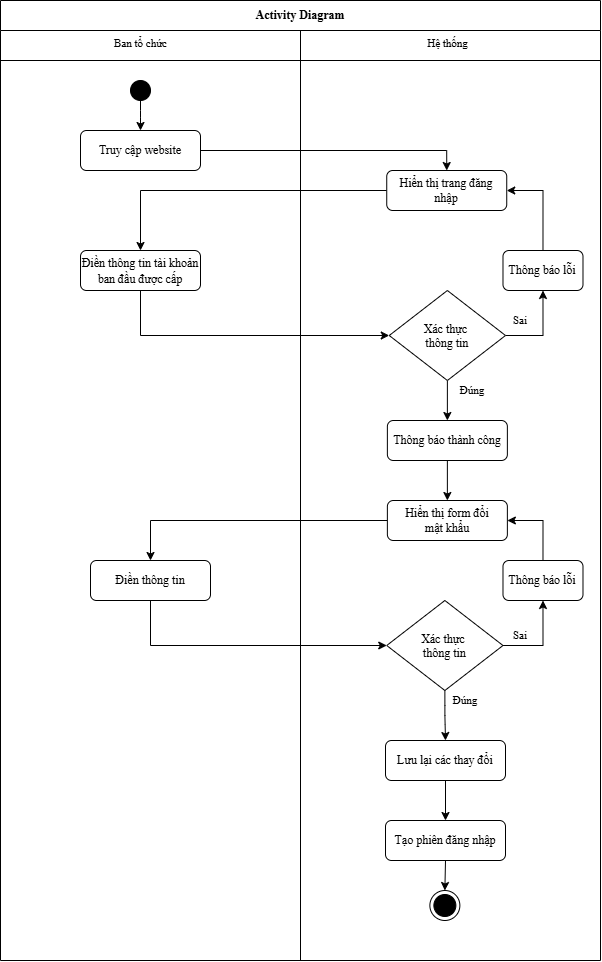

The diagram above was exported from draw.io. Its source (the exported page's mxGraphModel, read from the mxfile embedded in the PNG):
<mxGraphModel dx="530" dy="398" grid="1" gridSize="10" guides="1" tooltips="1" connect="1" arrows="1" fold="1" page="1" pageScale="1" pageWidth="850" pageHeight="1100" math="0" shadow="0" adaptiveColors="none">
  <root>
    <mxCell id="0" />
    <mxCell id="1" parent="0" />
    <mxCell id="kd5NGqTLEA-eU1Km4q2p-3" value="Activity Diagram" style="swimlane;whiteSpace=wrap;html=1;startSize=30;fontFamily=Times New Roman;" parent="1" vertex="1">
      <mxGeometry x="40" y="40" width="600" height="960" as="geometry" />
    </mxCell>
    <mxCell id="kd5NGqTLEA-eU1Km4q2p-5" value="" style="endArrow=none;html=1;fontFamily=Times New Roman;" parent="kd5NGqTLEA-eU1Km4q2p-3" edge="1">
      <mxGeometry width="50" height="50" relative="1" as="geometry">
        <mxPoint y="60" as="sourcePoint" />
        <mxPoint x="600" y="60" as="targetPoint" />
      </mxGeometry>
    </mxCell>
    <mxCell id="kd5NGqTLEA-eU1Km4q2p-28" style="edgeStyle=orthogonalEdgeStyle;orthogonalLoop=1;jettySize=auto;html=1;exitX=0.5;exitY=1;exitDx=0;exitDy=0;fontFamily=Times New Roman;" parent="kd5NGqTLEA-eU1Km4q2p-3" source="kd5NGqTLEA-eU1Km4q2p-11" target="kd5NGqTLEA-eU1Km4q2p-14" edge="1">
      <mxGeometry relative="1" as="geometry" />
    </mxCell>
    <mxCell id="kd5NGqTLEA-eU1Km4q2p-11" value="" style="ellipse;fillColor=strokeColor;html=1;fontFamily=Times New Roman;" parent="kd5NGqTLEA-eU1Km4q2p-3" vertex="1">
      <mxGeometry x="130" y="80" width="20" height="20" as="geometry" />
    </mxCell>
    <mxCell id="823N92_Fza4KQNYGvEQo-1" style="edgeStyle=orthogonalEdgeStyle;shape=connector;curved=0;rounded=0;hachureGap=4;orthogonalLoop=1;jettySize=auto;html=1;exitX=1;exitY=0.5;exitDx=0;exitDy=0;entryX=0.5;entryY=0;entryDx=0;entryDy=0;strokeColor=default;align=center;verticalAlign=middle;fontFamily=Times New Roman;fontSize=11;fontColor=default;labelBackgroundColor=default;endArrow=classic;" edge="1" parent="kd5NGqTLEA-eU1Km4q2p-3" source="kd5NGqTLEA-eU1Km4q2p-14" target="kd5NGqTLEA-eU1Km4q2p-15">
      <mxGeometry relative="1" as="geometry" />
    </mxCell>
    <mxCell id="kd5NGqTLEA-eU1Km4q2p-14" value="Truy cập website" style="rounded=1;whiteSpace=wrap;html=1;fontFamily=Times New Roman;" parent="kd5NGqTLEA-eU1Km4q2p-3" vertex="1">
      <mxGeometry x="80" y="130" width="120" height="40" as="geometry" />
    </mxCell>
    <mxCell id="823N92_Fza4KQNYGvEQo-9" style="edgeStyle=orthogonalEdgeStyle;shape=connector;curved=0;rounded=0;hachureGap=4;orthogonalLoop=1;jettySize=auto;html=1;exitX=0;exitY=0.5;exitDx=0;exitDy=0;entryX=0.5;entryY=0;entryDx=0;entryDy=0;strokeColor=default;align=center;verticalAlign=middle;fontFamily=Times New Roman;fontSize=11;fontColor=default;labelBackgroundColor=default;endArrow=classic;" edge="1" parent="kd5NGqTLEA-eU1Km4q2p-3" source="kd5NGqTLEA-eU1Km4q2p-15" target="kd5NGqTLEA-eU1Km4q2p-21">
      <mxGeometry relative="1" as="geometry" />
    </mxCell>
    <mxCell id="kd5NGqTLEA-eU1Km4q2p-15" value="Hiển thị trang đăng nhập" style="rounded=1;whiteSpace=wrap;html=1;fontFamily=Times New Roman;" parent="kd5NGqTLEA-eU1Km4q2p-3" vertex="1">
      <mxGeometry x="386.24" y="170" width="120" height="40" as="geometry" />
    </mxCell>
    <mxCell id="823N92_Fza4KQNYGvEQo-3" style="edgeStyle=orthogonalEdgeStyle;shape=connector;curved=0;rounded=0;hachureGap=4;orthogonalLoop=1;jettySize=auto;html=1;exitX=0.5;exitY=1;exitDx=0;exitDy=0;entryX=0;entryY=0.5;entryDx=0;entryDy=0;strokeColor=default;align=center;verticalAlign=middle;fontFamily=Times New Roman;fontSize=11;fontColor=default;labelBackgroundColor=default;endArrow=classic;" edge="1" parent="kd5NGqTLEA-eU1Km4q2p-3" source="kd5NGqTLEA-eU1Km4q2p-21" target="kd5NGqTLEA-eU1Km4q2p-44">
      <mxGeometry relative="1" as="geometry" />
    </mxCell>
    <mxCell id="kd5NGqTLEA-eU1Km4q2p-21" value="&lt;font style=&quot;font-size: 12px;&quot;&gt;Điền thông tin tài khoản ban đầu được cấp&lt;/font&gt;" style="rounded=1;whiteSpace=wrap;html=1;fontSize=13;fontFamily=Times New Roman;" parent="kd5NGqTLEA-eU1Km4q2p-3" vertex="1">
      <mxGeometry x="80" y="250" width="120" height="40" as="geometry" />
    </mxCell>
    <mxCell id="kd5NGqTLEA-eU1Km4q2p-34" style="edgeStyle=orthogonalEdgeStyle;shape=connector;rounded=1;orthogonalLoop=1;jettySize=auto;html=1;exitX=0.5;exitY=1;exitDx=0;exitDy=0;entryX=0.5;entryY=0;entryDx=0;entryDy=0;strokeColor=default;align=center;verticalAlign=middle;fontFamily=Times New Roman;fontSize=11;fontColor=default;labelBackgroundColor=default;startArrow=none;startFill=0;endArrow=classic;" parent="kd5NGqTLEA-eU1Km4q2p-3" source="kd5NGqTLEA-eU1Km4q2p-44" target="kd5NGqTLEA-eU1Km4q2p-25" edge="1">
      <mxGeometry relative="1" as="geometry">
        <mxPoint x="363.74" y="380" as="sourcePoint" />
      </mxGeometry>
    </mxCell>
    <mxCell id="823N92_Fza4KQNYGvEQo-2" style="edgeStyle=orthogonalEdgeStyle;shape=connector;curved=0;rounded=0;hachureGap=4;orthogonalLoop=1;jettySize=auto;html=1;exitX=0.5;exitY=0;exitDx=0;exitDy=0;entryX=1;entryY=0.5;entryDx=0;entryDy=0;strokeColor=default;align=center;verticalAlign=middle;fontFamily=Times New Roman;fontSize=11;fontColor=default;labelBackgroundColor=default;endArrow=classic;" edge="1" parent="kd5NGqTLEA-eU1Km4q2p-3" source="kd5NGqTLEA-eU1Km4q2p-24" target="kd5NGqTLEA-eU1Km4q2p-15">
      <mxGeometry relative="1" as="geometry" />
    </mxCell>
    <mxCell id="kd5NGqTLEA-eU1Km4q2p-24" value="Thông báo lỗi" style="rounded=1;whiteSpace=wrap;html=1;fontFamily=Times New Roman;" parent="kd5NGqTLEA-eU1Km4q2p-3" vertex="1">
      <mxGeometry x="502.49" y="250" width="80" height="40" as="geometry" />
    </mxCell>
    <mxCell id="kd5NGqTLEA-eU1Km4q2p-45" style="edgeStyle=orthogonalEdgeStyle;shape=connector;rounded=1;orthogonalLoop=1;jettySize=auto;html=1;exitX=0.5;exitY=1;exitDx=0;exitDy=0;entryX=0.5;entryY=0;entryDx=0;entryDy=0;strokeColor=default;align=center;verticalAlign=middle;fontFamily=Times New Roman;fontSize=11;fontColor=default;labelBackgroundColor=default;startArrow=none;startFill=0;endArrow=classic;" parent="kd5NGqTLEA-eU1Km4q2p-3" source="kd5NGqTLEA-eU1Km4q2p-25" target="kd5NGqTLEA-eU1Km4q2p-46" edge="1">
      <mxGeometry relative="1" as="geometry">
        <mxPoint x="446.22500000000014" y="550" as="targetPoint" />
      </mxGeometry>
    </mxCell>
    <mxCell id="kd5NGqTLEA-eU1Km4q2p-25" value="Thông báo thành công" style="rounded=1;whiteSpace=wrap;html=1;fontFamily=Times New Roman;" parent="kd5NGqTLEA-eU1Km4q2p-3" vertex="1">
      <mxGeometry x="386.87" y="420" width="120" height="40" as="geometry" />
    </mxCell>
    <mxCell id="kd5NGqTLEA-eU1Km4q2p-41" value="Ban tổ chức" style="text;html=1;align=center;verticalAlign=middle;resizable=0;points=[];autosize=1;strokeColor=none;fillColor=none;fontFamily=Times New Roman;fontSize=11;fontColor=default;labelBackgroundColor=default;" parent="kd5NGqTLEA-eU1Km4q2p-3" vertex="1">
      <mxGeometry x="100" y="28" width="80" height="30" as="geometry" />
    </mxCell>
    <mxCell id="kd5NGqTLEA-eU1Km4q2p-42" value="Hệ thống" style="text;html=1;align=center;verticalAlign=middle;resizable=0;points=[];autosize=1;strokeColor=none;fillColor=none;fontFamily=Times New Roman;fontSize=11;fontColor=default;labelBackgroundColor=default;" parent="kd5NGqTLEA-eU1Km4q2p-3" vertex="1">
      <mxGeometry x="416.88" y="28" width="60" height="30" as="geometry" />
    </mxCell>
    <mxCell id="823N92_Fza4KQNYGvEQo-4" style="edgeStyle=orthogonalEdgeStyle;shape=connector;curved=0;rounded=0;hachureGap=4;orthogonalLoop=1;jettySize=auto;html=1;exitX=1;exitY=0.5;exitDx=0;exitDy=0;entryX=0.5;entryY=1;entryDx=0;entryDy=0;strokeColor=default;align=center;verticalAlign=middle;fontFamily=Times New Roman;fontSize=11;fontColor=default;labelBackgroundColor=default;endArrow=classic;" edge="1" parent="kd5NGqTLEA-eU1Km4q2p-3" source="kd5NGqTLEA-eU1Km4q2p-44" target="kd5NGqTLEA-eU1Km4q2p-24">
      <mxGeometry relative="1" as="geometry" />
    </mxCell>
    <mxCell id="kd5NGqTLEA-eU1Km4q2p-44" value="Xác thực &#10;thông tin" style="rhombus;fontFamily=Times New Roman;" parent="kd5NGqTLEA-eU1Km4q2p-3" vertex="1">
      <mxGeometry x="388.75" y="290" width="116.25" height="90" as="geometry" />
    </mxCell>
    <mxCell id="kd5NGqTLEA-eU1Km4q2p-37" value="Đúng" style="text;html=1;align=center;verticalAlign=middle;whiteSpace=wrap;rounded=0;fontFamily=Times New Roman;fontSize=11;fontColor=default;labelBackgroundColor=default;" parent="kd5NGqTLEA-eU1Km4q2p-3" vertex="1">
      <mxGeometry x="449.99" y="380" width="43.75" height="20" as="geometry" />
    </mxCell>
    <mxCell id="823N92_Fza4KQNYGvEQo-5" style="edgeStyle=orthogonalEdgeStyle;shape=connector;curved=0;rounded=0;hachureGap=4;orthogonalLoop=1;jettySize=auto;html=1;exitX=0;exitY=0.5;exitDx=0;exitDy=0;entryX=0.5;entryY=0;entryDx=0;entryDy=0;strokeColor=default;align=center;verticalAlign=middle;fontFamily=Times New Roman;fontSize=11;fontColor=default;labelBackgroundColor=default;endArrow=classic;" edge="1" parent="kd5NGqTLEA-eU1Km4q2p-3" source="kd5NGqTLEA-eU1Km4q2p-46" target="kd5NGqTLEA-eU1Km4q2p-47">
      <mxGeometry relative="1" as="geometry" />
    </mxCell>
    <mxCell id="kd5NGqTLEA-eU1Km4q2p-46" value="Hiển thị form đổi&lt;br&gt;mật khẩu" style="rounded=1;whiteSpace=wrap;html=1;fontFamily=Times New Roman;" parent="kd5NGqTLEA-eU1Km4q2p-3" vertex="1">
      <mxGeometry x="386.87" y="500" width="120" height="40" as="geometry" />
    </mxCell>
    <mxCell id="823N92_Fza4KQNYGvEQo-7" style="edgeStyle=orthogonalEdgeStyle;shape=connector;curved=0;rounded=0;hachureGap=4;orthogonalLoop=1;jettySize=auto;html=1;exitX=0.5;exitY=1;exitDx=0;exitDy=0;entryX=0;entryY=0.5;entryDx=0;entryDy=0;strokeColor=default;align=center;verticalAlign=middle;fontFamily=Times New Roman;fontSize=11;fontColor=default;labelBackgroundColor=default;endArrow=classic;" edge="1" parent="kd5NGqTLEA-eU1Km4q2p-3" source="kd5NGqTLEA-eU1Km4q2p-47" target="kd5NGqTLEA-eU1Km4q2p-53">
      <mxGeometry relative="1" as="geometry" />
    </mxCell>
    <mxCell id="kd5NGqTLEA-eU1Km4q2p-47" value="Điền thông tin" style="rounded=1;whiteSpace=wrap;html=1;fontFamily=Times New Roman;" parent="kd5NGqTLEA-eU1Km4q2p-3" vertex="1">
      <mxGeometry x="90" y="560" width="120" height="40" as="geometry" />
    </mxCell>
    <mxCell id="kd5NGqTLEA-eU1Km4q2p-38" value="Sai" style="text;html=1;align=center;verticalAlign=middle;whiteSpace=wrap;rounded=0;fontFamily=Times New Roman;fontSize=11;fontColor=default;labelBackgroundColor=default;" parent="kd5NGqTLEA-eU1Km4q2p-3" vertex="1">
      <mxGeometry x="509.99" y="310" width="20" height="20" as="geometry" />
    </mxCell>
    <mxCell id="kd5NGqTLEA-eU1Km4q2p-49" style="edgeStyle=orthogonalEdgeStyle;shape=connector;rounded=1;orthogonalLoop=1;jettySize=auto;html=1;exitX=0.5;exitY=1;exitDx=0;exitDy=0;entryX=0.5;entryY=0;entryDx=0;entryDy=0;strokeColor=default;align=center;verticalAlign=middle;fontFamily=Times New Roman;fontSize=11;fontColor=default;labelBackgroundColor=default;startArrow=none;startFill=0;endArrow=classic;" parent="kd5NGqTLEA-eU1Km4q2p-3" source="kd5NGqTLEA-eU1Km4q2p-53" target="kd5NGqTLEA-eU1Km4q2p-51" edge="1">
      <mxGeometry relative="1" as="geometry">
        <mxPoint x="444.99" y="860" as="sourcePoint" />
      </mxGeometry>
    </mxCell>
    <mxCell id="823N92_Fza4KQNYGvEQo-6" style="edgeStyle=orthogonalEdgeStyle;shape=connector;curved=0;rounded=0;hachureGap=4;orthogonalLoop=1;jettySize=auto;html=1;exitX=0.5;exitY=0;exitDx=0;exitDy=0;entryX=1;entryY=0.5;entryDx=0;entryDy=0;strokeColor=default;align=center;verticalAlign=middle;fontFamily=Times New Roman;fontSize=11;fontColor=default;labelBackgroundColor=default;endArrow=classic;" edge="1" parent="kd5NGqTLEA-eU1Km4q2p-3" source="kd5NGqTLEA-eU1Km4q2p-50" target="kd5NGqTLEA-eU1Km4q2p-46">
      <mxGeometry relative="1" as="geometry" />
    </mxCell>
    <mxCell id="kd5NGqTLEA-eU1Km4q2p-50" value="Thông báo lỗi" style="rounded=1;whiteSpace=wrap;html=1;fontFamily=Times New Roman;" parent="kd5NGqTLEA-eU1Km4q2p-3" vertex="1">
      <mxGeometry x="502.49" y="560" width="80" height="40" as="geometry" />
    </mxCell>
    <mxCell id="kd5NGqTLEA-eU1Km4q2p-58" style="edgeStyle=orthogonalEdgeStyle;shape=connector;rounded=1;orthogonalLoop=1;jettySize=auto;html=1;exitX=0.5;exitY=1;exitDx=0;exitDy=0;entryX=0.5;entryY=0;entryDx=0;entryDy=0;strokeColor=default;align=center;verticalAlign=middle;fontFamily=Times New Roman;fontSize=11;fontColor=default;labelBackgroundColor=default;startArrow=none;startFill=0;endArrow=classic;" parent="kd5NGqTLEA-eU1Km4q2p-3" source="kd5NGqTLEA-eU1Km4q2p-51" target="kd5NGqTLEA-eU1Km4q2p-26" edge="1">
      <mxGeometry relative="1" as="geometry" />
    </mxCell>
    <mxCell id="kd5NGqTLEA-eU1Km4q2p-51" value="Lưu lại các thay đổi" style="rounded=1;whiteSpace=wrap;html=1;fontFamily=Times New Roman;" parent="kd5NGqTLEA-eU1Km4q2p-3" vertex="1">
      <mxGeometry x="385" y="740" width="120" height="40" as="geometry" />
    </mxCell>
    <mxCell id="kd5NGqTLEA-eU1Km4q2p-52" value="Sai" style="text;html=1;align=center;verticalAlign=middle;whiteSpace=wrap;rounded=0;fontFamily=Times New Roman;fontSize=11;fontColor=default;labelBackgroundColor=default;" parent="kd5NGqTLEA-eU1Km4q2p-3" vertex="1">
      <mxGeometry x="509.99" y="630" width="20" height="10" as="geometry" />
    </mxCell>
    <mxCell id="823N92_Fza4KQNYGvEQo-8" style="edgeStyle=orthogonalEdgeStyle;shape=connector;curved=0;rounded=0;hachureGap=4;orthogonalLoop=1;jettySize=auto;html=1;exitX=1;exitY=0.5;exitDx=0;exitDy=0;entryX=0.5;entryY=1;entryDx=0;entryDy=0;strokeColor=default;align=center;verticalAlign=middle;fontFamily=Times New Roman;fontSize=11;fontColor=default;labelBackgroundColor=default;endArrow=classic;" edge="1" parent="kd5NGqTLEA-eU1Km4q2p-3" source="kd5NGqTLEA-eU1Km4q2p-53" target="kd5NGqTLEA-eU1Km4q2p-50">
      <mxGeometry relative="1" as="geometry" />
    </mxCell>
    <mxCell id="kd5NGqTLEA-eU1Km4q2p-53" value="Xác thực &#10;thông tin" style="rhombus;fontFamily=Times New Roman;" parent="kd5NGqTLEA-eU1Km4q2p-3" vertex="1">
      <mxGeometry x="386.24" y="600" width="116.25" height="90" as="geometry" />
    </mxCell>
    <mxCell id="kd5NGqTLEA-eU1Km4q2p-54" value="Đúng" style="text;html=1;align=center;verticalAlign=middle;whiteSpace=wrap;rounded=0;fontFamily=Times New Roman;fontSize=11;fontColor=default;labelBackgroundColor=default;" parent="kd5NGqTLEA-eU1Km4q2p-3" vertex="1">
      <mxGeometry x="449.99" y="690" width="29.99" height="20" as="geometry" />
    </mxCell>
    <mxCell id="kd5NGqTLEA-eU1Km4q2p-59" style="edgeStyle=orthogonalEdgeStyle;shape=connector;rounded=1;orthogonalLoop=1;jettySize=auto;html=1;exitX=0.5;exitY=1;exitDx=0;exitDy=0;entryX=0.5;entryY=0;entryDx=0;entryDy=0;strokeColor=default;align=center;verticalAlign=middle;fontFamily=Times New Roman;fontSize=11;fontColor=default;labelBackgroundColor=default;startArrow=none;startFill=0;endArrow=classic;" parent="kd5NGqTLEA-eU1Km4q2p-3" source="kd5NGqTLEA-eU1Km4q2p-26" target="kd5NGqTLEA-eU1Km4q2p-27" edge="1">
      <mxGeometry relative="1" as="geometry" />
    </mxCell>
    <mxCell id="kd5NGqTLEA-eU1Km4q2p-26" value="Tạo phiên đăng nhập" style="rounded=1;whiteSpace=wrap;html=1;fontFamily=Times New Roman;" parent="kd5NGqTLEA-eU1Km4q2p-3" vertex="1">
      <mxGeometry x="385" y="820" width="120" height="40" as="geometry" />
    </mxCell>
    <mxCell id="kd5NGqTLEA-eU1Km4q2p-27" value="" style="ellipse;html=1;shape=endState;fillColor=strokeColor;fontFamily=Times New Roman;" parent="kd5NGqTLEA-eU1Km4q2p-3" vertex="1">
      <mxGeometry x="429.37" y="890" width="30" height="30" as="geometry" />
    </mxCell>
    <mxCell id="kd5NGqTLEA-eU1Km4q2p-10" value="" style="endArrow=none;html=1;rounded=0;align=center;verticalAlign=top;endFill=0;labelBackgroundColor=none;endSize=6;entryX=0.5;entryY=1;entryDx=0;entryDy=0;fontFamily=Times New Roman;" parent="1" target="kd5NGqTLEA-eU1Km4q2p-3" edge="1">
      <mxGeometry relative="1" as="geometry">
        <mxPoint x="340" y="70" as="sourcePoint" />
      </mxGeometry>
    </mxCell>
  </root>
</mxGraphModel>